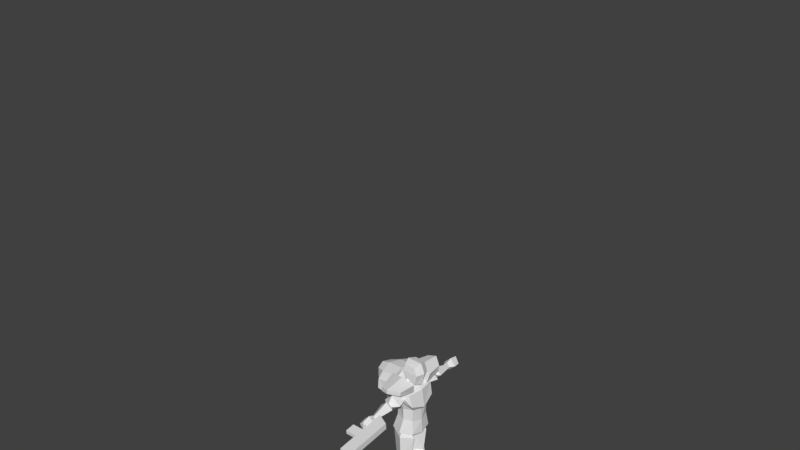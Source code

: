 # Source: player.blend  (saved by Blender 2.78.0; exported with 4.5.12 LTS)
import bpy
from mathutils import Matrix  # noqa: F401  (used for matrix-valued properties, if any)

bpy.ops.wm.read_factory_settings(use_empty=True)
scene = bpy.context.scene
scene.name = 'Scene'

# ---- collections
col_collection_1 = bpy.data.collections.new('Collection 1'); scene.collection.children.link(col_collection_1)

# ---- materials (node trees are filled in below, after node groups)
mat_vc = bpy.data.materials.new('vc')
mat_vc.alpha_threshold = 0.0
mat_vc.use_transparent_shadow = False
mat_vc.roughness = 0.5
mat_vc.line_color = (0.0, 0.0, 0.0, 1.0)

# ---- material node trees

# ---- world
world_world = bpy.data.worlds.new('World'); scene.world = world_world
world_world.color = (0.05088, 0.05088, 0.05088)
world_world.use_sun_shadow = False
world_world.sun_shadow_jitter_overblur = 0.0
world_world.cycles.sampling_method = 'MANUAL'

# ---- meshes
me_cube_001 = bpy.data.meshes.new('Cube.001')
me_cube_001.from_pydata([(-3.671, -2.55, 30.03), (-3.695, -2.55, 31.92), (-3.671, -0.6448, 30.03), (-3.695, -0.6448, 31.92), (-1.981, -2.55, 31.54), (-2.005, -2.55, 33.43), (-1.776, -0.6448, 31.72), (-1.8, -0.6448, 33.62), (-2.928, -1.358, 31.07), (-2.943, -1.358, 32.21), (-2.928, 1.307, 31.07), (-2.943, 1.307, 32.21), (-2.582, -1.358, 31.38), (-2.597, -1.358, 32.52), (-2.582, 1.307, 31.38), (-2.597, 1.307, 32.52), (-4.396, -1.811, 30.33), (-4.405, -1.417, 31.07), (-4.387, -1.421, 29.6), (-4.396, -1.027, 30.34), (-3.351, -1.811, 31.27), (-3.36, -1.417, 32.01), (-3.342, -1.421, 30.54), (-3.351, -1.027, 31.27)], [], [(0, 1, 3, 2), (2, 3, 7, 6), (6, 7, 5, 4), (4, 5, 1, 0), (2, 6, 4, 0), (7, 3, 1, 5), (8, 9, 11, 10), (10, 11, 15, 14), (14, 15, 13, 12), (12, 13, 9, 8), (10, 14, 12, 8), (15, 11, 9, 13), (16, 17, 19, 18), (18, 19, 23, 22), (22, 23, 21, 20), (20, 21, 17, 16), (18, 22, 20, 16), (23, 19, 17, 21)])
me_cube_001.use_remesh_preserve_volume = False
me_cube_001.use_remesh_preserve_attributes = False
me_cube_001.use_mirror_vertex_groups = False
me_cube_001.update()
me_cube = bpy.data.meshes.new('Cube')
me_cube.from_pydata([(1.093, 1.115, 6.138), (1.031, -1.013, 6.198), (0.8993, 0.7483, 7.505), (0.9109, -0.8337, 7.454), (1.365, 1.106, 9.502), (1.307, -1.136, 9.208), (1.847, 0.9102, 10.86), (1.397, -0.8894, 10.35), (0.2691, 0.017, 3.5), (0.09656, 0.04262, 5.602), (0.8452, 0.9582, 3.5), (0.8274, 1.2, 5.77), (0.8492, -0.6882, 3.5), (0.8234, -0.9602, 5.676), (1.476, -0.01597, 3.5), (1.537, 0.008034, 5.73), (0.555, 0.01409, 3.066), (0.8308, 0.3512, 3.066), (0.8636, -0.3795, 3.066), (1.19, -0.01307, 3.066), (0.4604, 0.03968, 6.336), (0.8128, 0.7532, 6.336), (0.838, -0.4391, 6.336), (1.247, 0.01098, 6.336), (1.597, 0.02399, 6.229), (1.23, -0.1217, 7.513), (1.619, 0.02399, 9.573), (2.052, 0.02399, 10.81), (0.5502, -0.008178, 0.5646), (0.1155, 0.02103, 3.225), (0.8707, 0.5324, 0.5691), (0.8509, 1.059, 3.231), (0.8736, -0.6012, 0.5691), (0.8465, -0.8809, 3.231), (1.218, -0.0359, 0.5691), (1.645, -0.01822, 3.231), (0.7481, -0.01062, 0.2331), (0.8768, 0.2987, 0.2395), (0.8921, -0.3416, 0.2331), (1.045, -0.03346, 0.2331), (0.6083, 0.0109, 3.566), (0.8424, 0.36, 3.575), (0.8632, -0.3918, 3.575), (1.202, -0.01324, 3.575), (2.431, 0.02146, 9.174), (1.399, 0.03016, 9.476), (2.507, 0.7841, 9.854), (1.458, 0.6135, 10.0), (2.508, -0.8152, 9.858), (1.457, -0.6093, 9.998), (2.591, -0.01766, 10.6), (1.521, 0.002338, 10.57), (3.006, 0.007286, 9.611), (3.035, 0.2343, 9.823), (3.029, -0.2578, 9.817), (3.054, -0.01101, 10.04), (1.061, 0.02501, 9.791), (1.088, 0.309, 10.03), (1.09, -0.3026, 10.05), (1.121, 0.005378, 10.33), (4.783, -0.01239, 9.422), (3.147, 0.01211, 9.316), (4.807, 0.2317, 9.636), (3.203, 0.5711, 9.812), (4.807, -0.2801, 9.638), (3.203, -0.6006, 9.809), (4.833, -0.02491, 9.871), (3.263, -0.01455, 10.35), (4.99, -0.01349, 9.506), (5.001, 0.1145, 9.609), (5.003, -0.1629, 9.621), (5.016, -0.02381, 9.743), (2.916, 0.005976, 9.613), (2.94, 0.2566, 9.821), (2.941, -0.2831, 9.836), (2.968, -0.01135, 10.08), (0.8995, -0.8829, 8.594), (0.7751, 0.8258, 8.611), (1.222, -0.1046, 8.596), (0.3608, -1.869, 0.004957), (0.3376, -1.707, 0.5347), (0.6158, 0.2692, 0.004957), (0.5308, 0.04514, 0.666), (1.513, -1.622, 0.004957), (1.505, -1.537, 0.5269), (1.227, 0.2924, 0.004957), (1.312, 0.03741, 0.6583), (0.9212, 0.6169, 0.004957), (0.9212, 0.5706, 0.6892), (0.9366, -1.877, 0.004957), (0.9212, -1.753, 0.5463), (4.837, 0.04886, 9.318), (4.868, -0.2617, 9.622), (4.868, 0.3539, 9.627), (4.899, 0.04336, 9.931), (6.03, 0.04134, 9.052), (5.951, -0.4285, 9.516), (5.952, 0.5124, 9.525), (6.124, 0.03295, 9.989), (5.321, 0.603, 9.589), (5.376, 0.03697, 10.14), (5.265, 0.04698, 9.025), (5.32, -0.5191, 9.579), (0.86, 0.06093, 10.82), (0.3937, 0.04968, 11.54), (0.358, 0.02962, 10.37), (0.2692, -0.1887, 11.72), (0.5766, -0.7872, 10.94), (0.6786, -0.7782, 12.64), (0.6463, 0.1387, 11.43), (0.6907, 0.1367, 12.67), (0.707, 0.2812, 11.99), (0.6788, -1.06, 11.95), (-1.093, 1.115, 6.138), (-1.031, -1.013, 6.198), (0.0, -1.201, 6.012), (1.522e-08, 1.392, 6.097), (-0.8993, 0.7483, 7.505), (-0.9109, -0.8337, 7.454), (0.0, -1.112, 7.243), (1.522e-08, 1.109, 7.509), (-1.365, 1.106, 9.502), (-1.307, -1.136, 9.208), (0.0, 1.438, 9.558), (0.0, -1.385, 8.712), (-1.847, 0.9102, 10.86), (-1.397, -0.8894, 10.35), (0.0, 1.207, 11.06), (0.0, -1.123, 10.34), (-0.2691, 0.017, 3.5), (-0.09656, 0.04262, 5.602), (-0.8452, 0.9582, 3.5), (-0.8274, 1.2, 5.77), (-0.8492, -0.6882, 3.5), (-0.8234, -0.9602, 5.676), (-1.476, -0.01597, 3.5), (-1.537, 0.008034, 5.73), (-0.555, 0.01409, 3.066), (-0.8308, 0.3512, 3.066), (-0.8636, -0.3795, 3.066), (-1.19, -0.01307, 3.066), (-0.4604, 0.03968, 6.336), (-0.8128, 0.7532, 6.336), (-0.838, -0.4391, 6.336), (-1.247, 0.01098, 6.336), (-1.597, 0.02399, 6.229), (0.0, 0.02399, 5.748), (-1.23, -0.1217, 7.513), (-1.619, 0.02399, 9.573), (-2.052, 0.02399, 10.81), (0.0, 0.02399, 10.99), (-0.5502, -0.008178, 0.5646), (-0.1155, 0.02103, 3.225), (-0.8707, 0.5324, 0.5691), (-0.8509, 1.059, 3.231), (-0.8736, -0.6012, 0.5691), (-0.8465, -0.8809, 3.231), (-1.218, -0.0359, 0.5691), (-1.645, -0.01822, 3.231), (-0.7481, -0.01062, 0.2331), (-0.8768, 0.2987, 0.2395), (-0.8921, -0.3416, 0.2331), (-1.045, -0.03346, 0.2331), (-0.6083, 0.0109, 3.566), (-0.8424, 0.36, 3.575), (-0.8632, -0.3918, 3.575), (-1.202, -0.01324, 3.575), (-2.431, 0.02146, 9.174), (-1.399, 0.03016, 9.476), (-2.507, 0.7841, 9.854), (-1.458, 0.6135, 10.0), (-2.508, -0.8152, 9.858), (-1.457, -0.6093, 9.998), (-2.591, -0.01766, 10.6), (-1.521, 0.002338, 10.57), (-3.006, 0.007286, 9.611), (-3.035, 0.2343, 9.823), (-3.029, -0.2578, 9.817), (-3.054, -0.01101, 10.04), (-1.061, 0.02501, 9.791), (-1.088, 0.309, 10.03), (-1.09, -0.3026, 10.05), (-1.121, 0.005378, 10.33), (-4.783, -0.01239, 9.422), (-3.147, 0.01211, 9.316), (-4.807, 0.2317, 9.636), (-3.203, 0.5711, 9.812), (-4.807, -0.2801, 9.638), (-3.203, -0.6006, 9.809), (-4.833, -0.02491, 9.871), (-3.263, -0.01455, 10.35), (-4.99, -0.01349, 9.506), (-5.001, 0.1145, 9.609), (-5.003, -0.1629, 9.621), (-5.016, -0.02381, 9.743), (-2.916, 0.005976, 9.613), (-2.94, 0.2566, 9.821), (-2.941, -0.2831, 9.836), (-2.968, -0.01135, 10.08), (1.522e-08, 1.129, 8.515), (-0.8995, -0.8829, 8.594), (0.0, -1.001, 8.358), (-0.7751, 0.8258, 8.611), (-1.222, -0.1046, 8.596), (-0.3608, -1.869, 0.004957), (-0.3376, -1.707, 0.5347), (-0.6158, 0.2692, 0.004957), (-0.5308, 0.04514, 0.666), (-1.513, -1.622, 0.004957), (-1.505, -1.537, 0.5269), (-1.227, 0.2924, 0.004957), (-1.312, 0.03741, 0.6583), (-0.9212, 0.6169, 0.004957), (-0.9212, 0.5706, 0.6892), (-0.9366, -1.877, 0.004957), (-0.9212, -1.753, 0.5463), (-4.837, 0.04886, 9.318), (-4.868, -0.2617, 9.622), (-4.868, 0.3539, 9.627), (-4.899, 0.04336, 9.931), (-6.03, 0.04134, 9.052), (-5.951, -0.4285, 9.516), (-5.952, 0.5124, 9.525), (-6.124, 0.03295, 9.989), (-5.321, 0.603, 9.589), (-5.376, 0.03697, 10.14), (-5.265, 0.04698, 9.025), (-5.32, -0.5191, 9.579), (0.0, -0.4042, 10.33), (0.0, 0.4236, 10.41), (0.0, 0.6176, 10.83), (0.0, 0.1858, 11.48), (0.0, -0.5748, 10.64), (0.0, -0.5631, 11.38), (-0.86, 0.06093, 10.82), (-0.3937, 0.04968, 11.54), (-0.358, 0.02962, 10.37), (0.0, -0.03866, 11.75), (0.0, -0.3594, 11.7), (-0.2692, -0.1887, 11.72), (0.0, -1.079, 10.87), (0.0, -1.022, 12.83), (0.0, 0.2476, 11.34), (0.0, 0.3684, 12.85), (-0.5766, -0.7872, 10.94), (-0.6786, -0.7782, 12.64), (-0.6463, 0.1387, 11.43), (-0.6907, 0.1367, 12.67), (0.0, -1.35, 11.97), (0.0, 0.6455, 12.05), (-0.707, 0.2812, 11.99), (-0.6788, -1.06, 11.95), (1.234, 0.9504, 9.539), (1.112, 0.8578, 11.45), (0.6537, 0.1874, 8.172), (-1.234, 0.9504, 9.539), (-4.07e-08, 1.005, 9.723), (-1.112, 0.8578, 11.45), (-2.042e-09, 1.062, 11.54), (3.904e-08, 0.3958, 8.075), (-0.6537, 0.1874, 8.172), (0.9999, 2.257, 9.929), (1.112, 2.198, 11.33), (0.6537, 2.124, 8.43), (-0.9999, 2.257, 9.929), (-5.202e-08, 2.486, 9.985), (-1.112, 2.198, 11.33), (-5.05e-08, 2.402, 11.52), (-3.562e-08, 2.332, 8.333), (-0.6537, 2.124, 8.43), (2.988, 0.7263, 11.01), (2.512, -0.8687, 10.9), (3.204, -0.01151, 11.15), (0.6323, 0.9558, 10.58), (0.7996, -0.9003, 10.34), (1.017, -0.06058, 10.78), (3.24, -0.04757, 11.54), (2.548, -0.9048, 11.29), (3.024, 0.6902, 11.4), (0.9045, 1.267, 11.48), (1.072, -1.099, 11.32), (1.289, -0.002837, 11.73), (-2.994, 0.7263, 11.01), (-2.519, -0.8687, 10.9), (-3.211, -0.01151, 11.15), (-0.6388, 0.9558, 10.58), (-0.8061, -0.9003, 10.34), (-1.024, -0.06058, 10.78), (-3.247, -0.04757, 11.54), (-2.555, -0.9048, 11.29), (-3.031, 0.6902, 11.4), (-0.911, 1.267, 11.48), (-1.078, -1.099, 11.32), (-1.296, -0.002837, 11.73), (1.905, 0.9566, 11.16), (1.87, 1.019, 9.877), (-1.905, 0.9566, 11.16), (-1.87, 1.019, 9.877), (1.905, 1.997, 11.08), (1.937, 2.037, 10.14), (-1.905, 1.997, 11.08), (-1.937, 2.037, 10.14), (0.7066, 3.029, 10.19), (-4.834e-08, 3.258, 10.23), (-4.835e-08, 3.173, 11.29), (0.7856, 2.969, 11.16), (-0.7066, 3.029, 10.19), (-0.7856, 2.969, 11.16)], [], [(24, 1, 115, 146), (201, 76, 5, 124), (24, 25, 3, 1), (1, 3, 119, 115), (4, 123, 127, 6), (2, 0, 116, 120), (78, 77, 4, 26), (77, 199, 123, 4), (27, 150, 128, 7), (124, 5, 7, 128), (26, 4, 6, 27), (8, 9, 11, 10), (10, 11, 15, 14), (14, 15, 13, 12), (12, 13, 9, 8), (10, 14, 19, 17), (11, 9, 20, 21), (17, 19, 18, 16), (8, 10, 17, 16), (14, 12, 18, 19), (12, 8, 16, 18), (23, 21, 20, 22), (9, 13, 22, 20), (15, 11, 21, 23), (13, 15, 23, 22), (5, 26, 27, 7), (6, 127, 150, 27), (76, 78, 26, 5), (0, 2, 25, 24), (0, 24, 146, 116), (28, 29, 31, 30), (30, 31, 35, 34), (34, 35, 33, 32), (32, 33, 29, 28), (30, 34, 39, 37), (31, 29, 40, 41), (37, 39, 38, 36), (28, 30, 37, 36), (34, 32, 38, 39), (32, 28, 36, 38), (43, 41, 40, 42), (29, 33, 42, 40), (35, 31, 41, 43), (33, 35, 43, 42), (44, 45, 47, 46), (46, 47, 51, 50), (50, 51, 49, 48), (48, 49, 45, 44), (46, 50, 55, 53), (47, 45, 56, 57), (53, 55, 54, 52), (44, 46, 53, 52), (50, 48, 54, 55), (48, 44, 52, 54), (59, 57, 56, 58), (45, 49, 58, 56), (51, 47, 57, 59), (49, 51, 59, 58), (60, 61, 63, 62), (62, 63, 67, 66), (66, 67, 65, 64), (64, 65, 61, 60), (62, 66, 71, 69), (63, 61, 72, 73), (69, 71, 70, 68), (60, 62, 69, 68), (66, 64, 70, 71), (64, 60, 68, 70), (75, 73, 72, 74), (61, 65, 74, 72), (67, 63, 73, 75), (65, 67, 75, 74), (3, 25, 78, 76), (2, 120, 199, 77), (25, 2, 77, 78), (119, 3, 76, 201), (79, 80, 82, 81), (87, 88, 86, 85), (85, 86, 84, 83), (89, 90, 80, 79), (87, 85, 83, 89), (88, 82, 80, 90), (86, 88, 90, 84), (81, 87, 89, 79), (83, 84, 90, 89), (81, 82, 88, 87), (91, 92, 94, 93), (99, 100, 98, 97), (98, 95, 97), (101, 102, 92, 91), (99, 97, 95, 101), (100, 94, 92, 102), (98, 100, 102, 96), (93, 99, 101, 91), (95, 96, 102, 101), (93, 94, 100, 99), (98, 96, 95), (233, 104, 106, 238), (230, 231, 104, 103), (103, 104, 233, 232), (104, 231, 237, 106), (230, 103, 105, 229), (103, 232, 228, 105), (106, 237, 238), (107, 112, 248, 240), (249, 243, 110, 111), (111, 110, 108, 112), (112, 108, 241, 248), (242, 109, 107, 240), (110, 243, 241, 108), (109, 111, 112, 107), (242, 249, 111, 109), (145, 146, 115, 114), (201, 124, 122, 200), (145, 114, 118, 147), (114, 115, 119, 118), (121, 125, 127, 123), (117, 120, 116, 113), (203, 148, 121, 202), (202, 121, 123, 199), (149, 126, 128, 150), (124, 128, 126, 122), (148, 149, 125, 121), (129, 131, 132, 130), (131, 135, 136, 132), (135, 133, 134, 136), (133, 129, 130, 134), (131, 138, 140, 135), (132, 142, 141, 130), (138, 137, 139, 140), (129, 137, 138, 131), (135, 140, 139, 133), (133, 139, 137, 129), (144, 143, 141, 142), (130, 141, 143, 134), (136, 144, 142, 132), (134, 143, 144, 136), (122, 126, 149, 148), (125, 149, 150, 127), (200, 122, 148, 203), (113, 145, 147, 117), (113, 116, 146, 145), (151, 153, 154, 152), (153, 157, 158, 154), (157, 155, 156, 158), (155, 151, 152, 156), (153, 160, 162, 157), (154, 164, 163, 152), (160, 159, 161, 162), (151, 159, 160, 153), (157, 162, 161, 155), (155, 161, 159, 151), (166, 165, 163, 164), (152, 163, 165, 156), (158, 166, 164, 154), (156, 165, 166, 158), (167, 169, 170, 168), (169, 173, 174, 170), (173, 171, 172, 174), (171, 167, 168, 172), (169, 176, 178, 173), (170, 180, 179, 168), (176, 175, 177, 178), (167, 175, 176, 169), (173, 178, 177, 171), (171, 177, 175, 167), (182, 181, 179, 180), (168, 179, 181, 172), (174, 182, 180, 170), (172, 181, 182, 174), (183, 185, 186, 184), (185, 189, 190, 186), (189, 187, 188, 190), (187, 183, 184, 188), (185, 192, 194, 189), (186, 196, 195, 184), (192, 191, 193, 194), (183, 191, 192, 185), (189, 194, 193, 187), (187, 193, 191, 183), (198, 197, 195, 196), (184, 195, 197, 188), (190, 198, 196, 186), (188, 197, 198, 190), (118, 200, 203, 147), (117, 202, 199, 120), (147, 203, 202, 117), (119, 201, 200, 118), (204, 206, 207, 205), (212, 210, 211, 213), (210, 208, 209, 211), (214, 204, 205, 215), (212, 214, 208, 210), (213, 215, 205, 207), (211, 209, 215, 213), (206, 204, 214, 212), (208, 214, 215, 209), (206, 212, 213, 207), (216, 218, 219, 217), (224, 222, 223, 225), (223, 222, 220), (226, 216, 217, 227), (224, 226, 220, 222), (225, 227, 217, 219), (223, 221, 227, 225), (218, 216, 226, 224), (220, 226, 227, 221), (218, 224, 225, 219), (223, 220, 221), (233, 238, 239, 235), (230, 234, 235, 231), (234, 232, 233, 235), (235, 239, 237, 231), (230, 229, 236, 234), (234, 236, 228, 232), (239, 238, 237), (244, 240, 248, 251), (249, 250, 247, 243), (250, 251, 245, 247), (251, 248, 241, 245), (242, 240, 244, 246), (247, 245, 241, 243), (246, 244, 251, 250), (242, 246, 250, 249), (252, 253, 258, 256), (254, 252, 256, 259), (255, 256, 258, 257), (260, 259, 256, 255), (266, 267, 304, 307), (263, 268, 265, 261), (267, 262, 305, 304), (269, 264, 265, 268), (260, 255, 264, 269), (254, 259, 268, 263), (258, 253, 262, 267), (259, 260, 269, 268), (257, 258, 267, 266), (255, 257, 296, 297), (252, 254, 263, 261), (253, 252, 295, 294), (272, 271, 274, 275), (270, 272, 275, 273), (276, 281, 280, 277), (278, 279, 281, 276), (275, 274, 280, 281), (273, 275, 281, 279), (270, 273, 279, 278), (272, 270, 278, 276), (274, 271, 277, 280), (271, 272, 276, 277), (284, 287, 286, 283), (282, 285, 287, 284), (288, 289, 292, 293), (290, 288, 293, 291), (287, 293, 292, 286), (285, 291, 293, 287), (282, 290, 291, 285), (284, 288, 290, 282), (286, 292, 289, 283), (283, 289, 288, 284), (294, 295, 299, 298), (297, 296, 300, 301), (257, 266, 300, 296), (262, 253, 294, 298), (261, 262, 298, 299), (264, 255, 297, 301), (266, 264, 301, 300), (252, 261, 299, 295), (302, 303, 304, 305), (306, 307, 304, 303), (265, 264, 306, 303), (262, 261, 302, 305), (261, 265, 303, 302), (264, 266, 307, 306)])
me_cube.materials.append(mat_vc)
me_cube.use_remesh_preserve_volume = False
me_cube.use_remesh_preserve_attributes = False
me_cube.use_mirror_vertex_groups = False
me_cube.use_paint_bone_selection = False
me_cube.use_paint_mask = True
me_cube.update()
arm_armature = bpy.data.armatures.new('Armature')  # bones are not reproduced

# ---- objects
ob_armature = bpy.data.objects.new('Armature', arm_armature)
ob_cube_001 = bpy.data.objects.new('Cube.001', me_cube_001)
ob_cube = bpy.data.objects.new('Cube', me_cube)

# ---- transforms, parenting, visibility, modifiers, constraints
ob_armature.location = (-0.3752, 0.1959, 3.883)
ob_armature.rotation_euler = (0.0, -0.0, 1.571)
ob_armature.scale = (0.6587, 0.6587, 0.6587)
ob_armature.show_in_front = True
ob_armature.lineart.crease_threshold = 0.0
ob_cube_001.parent = ob_armature
ob_cube_001.matrix_parent_inverse = Matrix(((1.0, 0.0, 0.0, -0.0), (0.0, 1.0, 0.0, -0.0), (0.0, 0.0, 1.0, -5.9), (0.0, 0.0, 0.0, 1.0)))
ob_cube_001.location = (0.0, 0.0, 0.0)
ob_cube_001.scale = (2.498, 0.5593, 0.2964)
ob_cube_001.hide_viewport = True
ob_cube_001.lineart.crease_threshold = 0.0
_vg = ob_cube_001.vertex_groups.new(name='spine1')
_vg = ob_cube_001.vertex_groups.new(name='spine2')
_vg = ob_cube_001.vertex_groups.new(name='spine3')
_vg = ob_cube_001.vertex_groups.new(name='spineneck')
_vg = ob_cube_001.vertex_groups.new(name='spinehead')
_vg = ob_cube_001.vertex_groups.new(name='arm1.L')
_vg = ob_cube_001.vertex_groups.new(name='arm2.L')
_vg = ob_cube_001.vertex_groups.new(name='armhand.L')
_vg = ob_cube_001.vertex_groups.new(name='arm1.R')
_vg = ob_cube_001.vertex_groups.new(name='arm2.R')
_vg = ob_cube_001.vertex_groups.new(name='armhand.R')
_vg.add([0, 1, 2, 3, 4, 5, 6, 7, 8, 9, 10, 11, 12, 13, 14, 15, 16, 17, 18, 19, 20, 21, 22, 23], 1.0, 'REPLACE')
_vg = ob_cube_001.vertex_groups.new(name='leg1.L')
_vg = ob_cube_001.vertex_groups.new(name='leg2.L')
_vg = ob_cube_001.vertex_groups.new(name='legfoot.L')
_vg = ob_cube_001.vertex_groups.new(name='ikF.L')
_vg = ob_cube_001.vertex_groups.new(name='ikFP.L')
_vg = ob_cube_001.vertex_groups.new(name='ikAP.L')
_vg = ob_cube_001.vertex_groups.new(name='ikA.L')
_vg = ob_cube_001.vertex_groups.new(name='leg1.R')
_vg = ob_cube_001.vertex_groups.new(name='leg2.R')
_vg = ob_cube_001.vertex_groups.new(name='legfoot.R')
_vg = ob_cube_001.vertex_groups.new(name='ikF.R')
_vg = ob_cube_001.vertex_groups.new(name='ikFP.R')
_vg = ob_cube_001.vertex_groups.new(name='ikAP.R')
_vg = ob_cube_001.vertex_groups.new(name='ikA.R')
_m = ob_cube_001.modifiers.new('Armature', 'ARMATURE')
_m.object = ob_armature
ob_cube.parent = ob_armature
ob_cube.matrix_parent_inverse = Matrix(((1.0, 0.0, 0.0, -0.0), (0.0, 1.0, 0.0, -0.0), (0.0, 0.0, 1.0, -5.9), (0.0, 0.0, 0.0, 1.0)))
ob_cube.location = (0.0, 0.0, 0.0)
ob_cube.lock_rotations_4d = False
ob_cube.empty_display_type = 'ARROWS'
ob_cube.lineart.crease_threshold = 0.0
_vg = ob_cube.vertex_groups.new(name='spine1')
_vg.add([0, 1, 2, 3, 24, 25, 113, 114, 115, 116, 117, 118, 119, 120, 145, 146, 147], 1.0, 'REPLACE')
_vg = ob_cube.vertex_groups.new(name='spine2')
for _i, _w in zip([4, 5, 26, 76, 77, 78, 121, 122, 123, 124, 148, 199, 200, 201, 202, 203, 252, 254, 255, 256, 259, 260, 261, 263, 264, 265, 268, 269, 295, 297, 299, 301, 302, 303, 306], [0.4872, 0.7052, 0.4755, 1.0, 1.0, 1.0, 0.4872, 0.7052, 0.393, 0.7698, 0.4755, 1.0, 1.0, 1.0, 1.0, 1.0, 0.4872, 1.0, 0.4872, 0.393, 1.0, 1.0, 0.4872, 1.0, 0.4872, 0.393, 1.0, 1.0, 0.4872, 0.4872, 0.4872, 0.4872, 0.4872, 0.393, 0.4872]): _vg.add([_i], _w, 'REPLACE')
_vg = ob_cube.vertex_groups.new(name='spine3')
for _i, _w in zip([4, 5, 6, 7, 26, 27, 121, 122, 123, 124, 125, 126, 127, 128, 148, 149, 150, 252, 253, 255, 256, 257, 258, 261, 262, 264, 265, 266, 267, 270, 271, 272, 273, 274, 275, 276, 277, 278, 279, 280, 281, 282, 283, 284, 285, 286, 287, 288, 289, 290, 291, 292, 293, 294, 295, 296, 297, 298, 299, 300, 301, 302, 303, 304, 305, 306, 307], [0.5128, 0.2948, 1.0, 1.0, 0.5245, 1.0, 0.5128, 0.2948, 0.607, 0.2302, 1.0, 1.0, 1.0, 1.0, 0.5245, 1.0, 1.0, 0.5128, 1.0, 0.5128, 0.607, 1.0, 1.0, 0.5128, 1.0, 0.5128, 0.607, 1.0, 1.0, 1.0, 1.0, 1.0, 1.0, 1.0, 1.0, 1.0, 1.0, 1.0, 1.0, 1.0, 1.0, 1.0, 1.0, 1.0, 1.0, 1.0, 1.0, 1.0, 1.0, 1.0, 1.0, 1.0, 1.0, 1.0, 0.5128, 1.0, 0.5128, 1.0, 0.5128, 1.0, 0.5128, 0.5128, 0.607, 1.0, 1.0, 0.5128, 1.0]): _vg.add([_i], _w, 'REPLACE')
_vg = ob_cube.vertex_groups.new(name='spineneck')
_vg.add([103, 104, 105, 106, 228, 229, 230, 231, 232, 233, 234, 235, 236, 237, 238, 239], 1.0, 'REPLACE')
_vg = ob_cube.vertex_groups.new(name='spinehead')
_vg.add([107, 108, 109, 110, 111, 112, 240, 241, 242, 243, 244, 245, 246, 247, 248, 249, 250, 251], 1.0, 'REPLACE')
_vg = ob_cube.vertex_groups.new(name='arm1.L')
_vg.add([44, 45, 46, 47, 48, 49, 50, 51, 52, 53, 54, 55, 56, 57, 58, 59], 1.0, 'REPLACE')
_vg = ob_cube.vertex_groups.new(name='arm2.L')
_vg.add([60, 61, 62, 63, 64, 65, 66, 67, 68, 69, 70, 71, 72, 73, 74, 75], 1.0, 'REPLACE')
_vg = ob_cube.vertex_groups.new(name='armhand.L')
_vg.add([91, 92, 93, 94, 95, 96, 97, 98, 99, 100, 101, 102], 1.0, 'REPLACE')
_vg = ob_cube.vertex_groups.new(name='arm1.R')
_vg.add([167, 168, 169, 170, 171, 172, 173, 174, 175, 176, 177, 178, 179, 180, 181, 182], 1.0, 'REPLACE')
_vg = ob_cube.vertex_groups.new(name='arm2.R')
_vg.add([183, 184, 185, 186, 187, 188, 189, 190, 191, 192, 193, 194, 195, 196, 197, 198], 1.0, 'REPLACE')
_vg = ob_cube.vertex_groups.new(name='armhand.R')
_vg.add([216, 217, 218, 219, 220, 221, 222, 223, 224, 225, 226, 227], 1.0, 'REPLACE')
_vg = ob_cube.vertex_groups.new(name='leg1.L')
_vg.add([8, 9, 10, 11, 12, 13, 14, 15, 16, 17, 18, 19, 20, 21, 22, 23], 1.0, 'REPLACE')
_vg = ob_cube.vertex_groups.new(name='leg2.L')
_vg.add([28, 29, 30, 31, 32, 33, 34, 35, 36, 37, 38, 39, 40, 41, 42, 43], 1.0, 'REPLACE')
_vg = ob_cube.vertex_groups.new(name='legfoot.L')
_vg.add([79, 80, 81, 82, 83, 84, 85, 86, 87, 88, 89, 90], 1.0, 'REPLACE')
_vg = ob_cube.vertex_groups.new(name='ikF.L')
_vg = ob_cube.vertex_groups.new(name='ikFP.L')
_vg = ob_cube.vertex_groups.new(name='ikAP.L')
_vg = ob_cube.vertex_groups.new(name='ikA.L')
_vg = ob_cube.vertex_groups.new(name='leg1.R')
_vg.add([129, 130, 131, 132, 133, 134, 135, 136, 137, 138, 139, 140, 141, 142, 143, 144], 1.0, 'REPLACE')
_vg = ob_cube.vertex_groups.new(name='leg2.R')
_vg.add([151, 152, 153, 154, 155, 156, 157, 158, 159, 160, 161, 162, 163, 164, 165, 166], 1.0, 'REPLACE')
_vg = ob_cube.vertex_groups.new(name='legfoot.R')
_vg.add([204, 205, 206, 207, 208, 209, 210, 211, 212, 213, 214, 215], 1.0, 'REPLACE')
_vg = ob_cube.vertex_groups.new(name='ikF.R')
_vg = ob_cube.vertex_groups.new(name='ikFP.R')
_vg = ob_cube.vertex_groups.new(name='ikAP.R')
_vg = ob_cube.vertex_groups.new(name='ikA.R')
_m = ob_cube.modifiers.new('Armature', 'ARMATURE')
_m.object = ob_armature

# ---- collection membership
col_collection_1.objects.link(ob_armature)
col_collection_1.objects.link(ob_cube_001)
col_collection_1.objects.link(ob_cube)

# ---- scene / render settings (as saved in the file)
scene.frame_start = 5; scene.frame_end = 25; scene.frame_set(43)
scene.render.engine = 'BLENDER_EEVEE_NEXT'
scene.render.resolution_percentage = 50
scene.render.dither_intensity = 0.0
scene.cycles.use_denoising = False
scene.cycles.samples = 128
scene.cycles.sampling_pattern = 'TABULATED_SOBOL'
scene.cycles.light_sampling_threshold = 0.0
scene.cycles.use_adaptive_sampling = False
scene.cycles.use_light_tree = False
scene.cycles.blur_glossy = 0.0
scene.cycles.sample_clamp_indirect = 0.0
scene.view_settings.view_transform = 'Standard'
bpy.context.view_layer.update()

# ---- added for rendering (the .blend has no active camera and no usable light): camera, sun
cam_auto = bpy.data.cameras.new('AutoCamera')
cam_auto.lens = 50.0
cam_auto.sensor_width = 36.0
cam_auto.clip_end = 1000.0
ob_auto_camera = bpy.data.objects.new('AutoCamera', cam_auto)
scene.collection.objects.link(ob_auto_camera)
ob_auto_camera.location = (31.4178, -38.9587, 42.4903)
ob_auto_camera.rotation_euler = (1.09748, -7.21219e-08, 0.694738)
scene.camera = ob_auto_camera
light_auto_sun = bpy.data.lights.new('AutoSun', 'SUN')
light_auto_sun.energy = 3.0
light_auto_sun.angle = 0.0523599
ob_auto_sun = bpy.data.objects.new('AutoSun', light_auto_sun)
scene.collection.objects.link(ob_auto_sun)
ob_auto_sun.rotation_euler = (0.872665, 0.174533, 0.523599)
bpy.context.view_layer.update()
